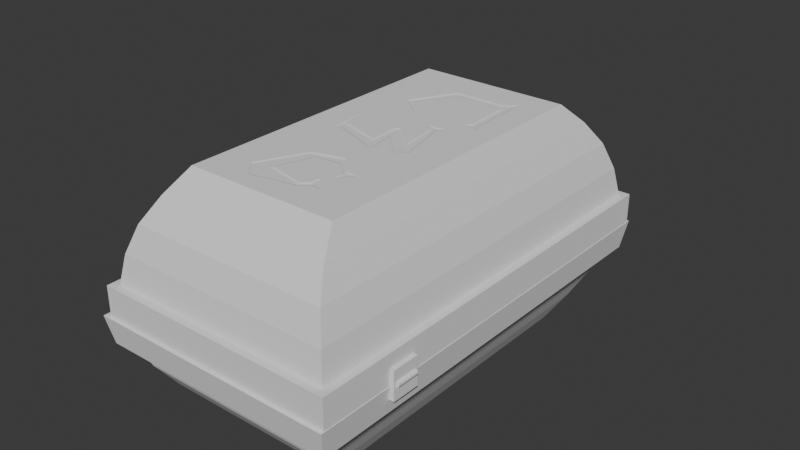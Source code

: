 # Source: chest.blend  (saved by Blender 5.2.45; exported with 4.5.12 LTS)
import bpy
from mathutils import Matrix  # noqa: F401  (used for matrix-valued properties, if any)

bpy.ops.wm.read_factory_settings(use_empty=True)
scene = bpy.context.scene
scene.name = 'Scene'

# ---- collections
col_collection = bpy.data.collections.new('Collection'); scene.collection.children.link(col_collection)

# ---- world
world_world = bpy.data.worlds.new('World'); scene.world = world_world
world_world.use_nodes = True; world_world.node_tree.nodes.clear()
_N = world_world.node_tree.nodes; _L = world_world.node_tree.links
n0 = _N.new('ShaderNodeOutputWorld'); n0.name = 'World Output'; n0.location = (200, 100)
n1 = _N.new('ShaderNodeBackground'); n1.name = 'Background'; n1.location = (-200, 100)
n1.inputs[0].default_value = (0.05088, 0.05088, 0.05088, 1.0)
_L.new(n1.outputs[0], n0.inputs[0])
n0.is_active_output = True
world_world.color = (0.05088, 0.05088, 0.05088)
world_world.sun_shadow_jitter_overblur = 0.0

# ---- meshes
me_cube_001 = bpy.data.meshes.new('Cube.001')
me_cube_001.from_pydata([(1.324, -1.332, 2.859), (1.324, 1.332, 2.859), (1.892, -1.332, 1.641), (1.892, 1.332, 1.641), (0.5623, -1.619, 2.648), (0.393, -1.819, 2.79), (0.6357, -1.771, 2.857), (0.8787, -1.686, 2.884), (1.111, -1.534, 2.876), (1.111, 1.534, 2.876), (0.8787, 1.686, 2.884), (0.6357, 1.771, 2.857), (0.393, 1.819, 2.79), (0.5623, 1.619, 2.648), (1.768, 1.534, 1.466), (1.625, 1.686, 1.284), (1.448, 1.771, 1.115), (1.241, 1.819, 0.9722), (1.241, 1.619, 1.193), (1.768, -1.534, 1.466), (1.625, -1.686, 1.284), (1.448, -1.771, 1.115), (1.241, -1.819, 0.9722), (1.241, -1.619, 1.193), (1.01, -1.819, 0.8647), (0.1624, -1.819, 2.683), (1.01, 1.819, 0.8647), (0.1624, 1.819, 2.683), (1.603, -1.619, 1.362), (0.9249, -1.619, 2.817), (1.603, 1.619, 1.362), (0.9249, 1.619, 2.817), (1.76, -1.068, 1.736), (1.312, -1.068, 2.697), (1.76, 1.068, 1.736), (1.312, 1.068, 2.697), (0.1346, -1.885, 2.742), (0.3652, -1.885, 2.85), (0.3652, 1.885, 2.85), (0.1346, 1.885, 2.742), (1.269, 1.885, 0.9125), (1.038, 1.885, 0.805), (1.269, -1.885, 0.9125), (1.038, -1.885, 0.805), (1.52, 0.5328, 2.423), (1.471, 0.6283, 2.529), (1.555, 0.9953, 2.349), (1.746, 1.003, 1.94), (1.778, 1.068, 1.872), (1.783, 0.5307, 1.86), (1.791, 0.4928, 1.844), (1.762, 0.512, 1.906), (1.769, 0.5234, 1.889), (1.762, 0.9542, 1.905), (1.579, 0.9841, 2.298), (1.488, 0.6434, 2.492), (1.675, 0.3031, 2.092), (1.696, 0.2979, 2.046), (1.706, 0.3067, 2.025), (1.698, 0.2695, 2.042), (1.746, -0.177, 1.94), (1.71, -0.2307, 2.016), (1.616, -0.001545, 2.219), (1.634, -0.3009, 2.18), (1.604, -0.2529, 2.245), (1.448, -0.1155, 2.579), (1.439, -0.1284, 2.597), (1.439, -0.08783, 2.598), (1.437, -0.05477, 2.603), (1.603, -0.1769, 2.245), (1.599, 0.09769, 2.254), (1.609, 0.1049, 2.233), (1.712, -0.1036, 2.013), (1.69, 0.2668, 2.06), (1.709, -1.018, 2.019), (1.678, -0.9469, 2.085), (1.676, -0.9542, 2.089), (1.677, -1.012, 2.087), (1.653, -1.071, 2.139), (1.5, -0.9969, 2.467), (1.551, -0.6531, 2.357), (1.649, -0.6249, 2.147), (1.71, -0.7642, 2.018), (1.71, -0.8078, 2.017), (1.735, -0.72, 1.963), (1.711, -0.7357, 2.015), (1.699, -0.7348, 2.039), (1.634, -0.5684, 2.18), (1.523, -0.6396, 2.417), (1.444, -1.03, 2.588), (1.491, -1.163, 2.486), (1.651, -1.083, 2.143), (1.697, -1.013, 2.044), (1.563, 0.4363, 2.345), (1.466, 0.6235, 2.554), (1.556, 1.014, 2.362), (1.748, 1.022, 1.949), (1.791, 1.108, 1.858), (1.797, 0.535, 1.845), (1.81, 0.4639, 1.816), (1.748, 0.5054, 1.949), (1.767, 0.5334, 1.909), (1.76, 0.9367, 1.924), (1.589, 0.9647, 2.291), (1.503, 0.6438, 2.474), (1.659, 0.327, 2.139), (1.701, 0.3169, 2.051), (1.727, 0.3412, 1.994), (1.712, 0.2675, 2.026), (1.761, -0.1855, 1.923), (1.715, -0.2546, 2.021), (1.632, -0.05564, 2.198), (1.647, -0.2899, 2.167), (1.67, -0.3269, 2.116), (1.454, -0.1363, 2.579), (1.437, -0.1619, 2.616), (1.433, 0.2346, 2.626), (1.449, -0.04041, 2.59), (1.601, -0.1513, 2.266), (1.597, 0.1113, 2.274), (1.616, 0.1258, 2.232), (1.706, -0.0571, 2.039), (1.688, 0.2582, 2.079), (1.738, -1.047, 1.971), (1.682, -0.9169, 2.091), (1.674, -0.9493, 2.108), (1.675, -1.005, 2.107), (1.656, -1.05, 2.147), (1.516, -0.9828, 2.447), (1.562, -0.6703, 2.347), (1.652, -0.6446, 2.155), (1.707, -0.7722, 2.037), (1.707, -0.8679, 2.036), (1.745, -0.7362, 1.955), (1.768, -0.7212, 1.906), (1.708, -0.7164, 2.034), (1.642, -0.5474, 2.177), (1.523, -0.6238, 2.431), (1.44, -1.033, 2.611), (1.494, -1.183, 2.494), (1.66, -1.1, 2.139), (1.704, -1.033, 2.043)], [], [(8, 0, 1, 9), (9, 1, 3, 14), (14, 3, 2, 19), (19, 2, 0, 8), (3, 1, 95, 96, 97, 98, 99, 108, 109, 110, 111, 112, 113, 136, 135, 134, 133, 132, 131, 130, 129, 128, 127, 126, 125, 124, 123, 141, 140, 139, 0, 2), (24, 26, 41, 43), (22, 21, 6, 5), (21, 20, 7, 6), (20, 19, 8, 7), (5, 12, 38, 37), (17, 16, 21, 22), (16, 15, 20, 21), (15, 14, 19, 20), (25, 24, 43, 36), (12, 11, 16, 17), (11, 10, 15, 16), (10, 9, 14, 15), (12, 17, 40, 38), (5, 6, 11, 12), (6, 7, 10, 11), (7, 8, 9, 10), (4, 13, 31, 29), (4, 23, 24, 25), (23, 18, 26, 24), (18, 13, 27, 26), (13, 4, 25, 27), (31, 30, 34, 35), (18, 23, 28, 30), (13, 18, 30, 31), (23, 4, 29, 28), (32, 33, 35, 34), (28, 29, 33, 32), (29, 31, 35, 33), (30, 28, 32, 34), (43, 42, 37, 36), (41, 40, 42, 43), (39, 38, 40, 41), (36, 37, 38, 39), (22, 5, 37, 42), (26, 27, 39, 41), (17, 22, 42, 40), (27, 25, 36, 39), (0, 139, 138, 137, 136, 113, 114, 115, 116, 117, 118, 119, 120, 121, 122, 105, 106, 107, 108, 99, 100, 101, 102, 103, 104, 93, 94, 95, 1), (45, 44, 55, 54, 53, 52, 51, 50, 49, 48, 47, 46), (58, 57, 56, 73, 72, 71, 70, 69, 68, 67, 66, 65, 64, 63, 62, 61, 60, 59), (88, 89, 90, 91, 92, 74, 75, 76, 77, 78, 79, 80, 81, 82, 83, 84, 85, 86, 87), (44, 45, 94, 93), (45, 46, 95, 94), (46, 47, 96, 95), (47, 48, 97, 96), (48, 49, 98, 97), (49, 50, 99, 98), (50, 51, 100, 99), (51, 52, 101, 100), (52, 53, 102, 101), (53, 54, 103, 102), (54, 55, 104, 103), (55, 44, 93, 104), (56, 57, 106, 105), (57, 58, 107, 106), (58, 59, 108, 107), (59, 60, 109, 108), (60, 61, 110, 109), (61, 62, 111, 110), (62, 63, 112, 111), (63, 64, 113, 112), (64, 65, 114, 113), (65, 66, 115, 114), (66, 67, 116, 115), (67, 68, 117, 116), (68, 69, 118, 117), (69, 70, 119, 118), (70, 71, 120, 119), (71, 72, 121, 120), (72, 73, 122, 121), (73, 56, 105, 122), (75, 74, 123, 124), (76, 75, 124, 125), (77, 76, 125, 126), (78, 77, 126, 127), (79, 78, 127, 128), (80, 79, 128, 129), (81, 80, 129, 130), (82, 81, 130, 131), (83, 82, 131, 132), (84, 83, 132, 133), (85, 84, 133, 134), (86, 85, 134, 135), (87, 86, 135, 136), (88, 87, 136, 137), (89, 88, 137, 138), (90, 89, 138, 139), (91, 90, 139, 140), (92, 91, 140, 141), (74, 92, 141, 123)])
_uv = me_cube_001.uv_layers.new(name='UVMap')
_uv.uv.foreach_set('vector', [0.5972, 0.0, 0.625, 0.0, 0.625, 0.25, 0.5972, 0.25, 0.5972, 0.25, 0.625, 0.25, 0.625, 0.5, 0.5972, 0.5, 0.5972, 0.5, 0.625, 0.5, 0.625, 0.75, 0.5972, 0.75, 0.5972, 0.75, 0.625, 0.75, 0.625, 1.0, 0.5972, 1.0, 0.625, 0.5, 0.875, 0.5, 0.7713, 0.5171, 0.6891, 0.5274, 0.6669, 0.5221, 0.6919, 0.5743, 0.6895, 0.5816, 0.7106, 0.6025, 0.6893, 0.645, 0.7096, 0.6515, 0.7458, 0.6328, 0.7394, 0.6548, 0.7291, 0.6583, 0.7416, 0.679, 0.7123, 0.6948, 0.6858, 0.6953, 0.6961, 0.6967, 0.7127, 0.709, 0.7128, 0.7001, 0.7371, 0.6881, 0.7766, 0.6905, 0.797, 0.7198, 0.7355, 0.7262, 0.7271, 0.7219, 0.7274, 0.7167, 0.7238, 0.7137, 0.6992, 0.7258, 0.714, 0.7245, 0.7337, 0.7309, 0.8067, 0.7387, 0.875, 0.75, 0.625, 0.75, 0.4861, 0.75, 0.4861, 0.5, 0.4861, 0.5, 0.4861, 0.75, 0.5139, 0.75, 0.5417, 0.75, 0.5417, 1.0, 0.5139, 1.0, 0.5417, 0.75, 0.5694, 0.75, 0.5694, 1.0, 0.5417, 1.0, 0.5694, 0.75, 0.5972, 0.75, 0.5972, 1.0, 0.5694, 1.0, 0.5139, 0.0, 0.5139, 0.25, 0.5139, 0.25, 0.5139, 0.0, 0.5139, 0.5, 0.5417, 0.5, 0.5417, 0.75, 0.5139, 0.75, 0.5417, 0.5, 0.5694, 0.5, 0.5694, 0.75, 0.5417, 0.75, 0.5694, 0.5, 0.5972, 0.5, 0.5972, 0.75, 0.5694, 0.75, 0.4861, 0.0, 0.4861, 0.75, 0.4861, 0.75, 0.4861, 0.0, 0.5139, 0.25, 0.5417, 0.25, 0.5417, 0.5, 0.5139, 0.5, 0.5417, 0.25, 0.5694, 0.25, 0.5694, 0.5, 0.5417, 0.5, 0.5694, 0.25, 0.5972, 0.25, 0.5972, 0.5, 0.5694, 0.5, 0.5139, 0.25, 0.5139, 0.5, 0.5139, 0.5, 0.5139, 0.25, 0.5139, 0.0, 0.5417, 0.0, 0.5417, 0.25, 0.5139, 0.25, 0.5417, 0.0, 0.5694, 0.0, 0.5694, 0.25, 0.5417, 0.25, 0.5694, 0.0, 0.5972, 0.0, 0.5972, 0.25, 0.5694, 0.25, 0.4861, 0.08156, 0.4861, 0.2682, 0.4861, 0.2682, 0.4861, 0.08156, 0.4861, 0.08156, 0.4861, 0.6684, 0.4861, 0.75, 0.4861, 0.0, 0.4861, 0.6684, 0.4861, 0.4818, 0.4861, 0.5, 0.4861, 0.75, 0.4861, 0.4818, 0.4861, 0.2682, 0.4861, 0.25, 0.4861, 0.5, 0.4861, 0.2682, 0.4861, 0.08156, 0.4861, 0.0, 0.4861, 0.25, 0.4861, 0.2682, 0.4861, 0.4818, 0.4861, 0.4818, 0.4861, 0.2682, 0.4861, 0.4818, 0.4861, 0.6684, 0.4861, 0.6684, 0.4861, 0.4818, 0.4861, 0.2682, 0.4861, 0.4818, 0.4861, 0.4818, 0.4861, 0.2682, 0.4861, 0.6684, 0.4861, 0.08156, 0.4861, 0.08156, 0.4861, 0.6684, 0.4861, 0.6684, 0.4861, 0.08156, 0.4861, 0.2682, 0.4861, 0.4818, 0.4861, 0.6684, 0.4861, 0.08156, 0.4861, 0.08156, 0.4861, 0.6684, 0.4861, 0.08156, 0.4861, 0.2682, 0.4861, 0.2682, 0.4861, 0.08156, 0.4861, 0.4818, 0.4861, 0.6684, 0.4861, 0.6684, 0.4861, 0.4818, 0.4861, 0.75, 0.5139, 0.75, 0.5139, 1.0, 0.4861, 1.0, 0.4861, 0.5, 0.5139, 0.5, 0.5139, 0.75, 0.4861, 0.75, 0.4861, 0.25, 0.5139, 0.25, 0.5139, 0.5, 0.4861, 0.5, 0.4861, 0.0, 0.5139, 0.0, 0.5139, 0.25, 0.4861, 0.25, 0.5139, 0.75, 0.5139, 1.0, 0.5139, 1.0, 0.5139, 0.75, 0.4861, 0.5, 0.4861, 0.25, 0.4861, 0.25, 0.4861, 0.5, 0.5139, 0.5, 0.5139, 0.75, 0.5139, 0.75, 0.5139, 0.5, 0.4861, 0.25, 0.4861, 0.0, 0.4861, 0.0, 0.4861, 0.25, 0.875, 0.75, 0.8067, 0.7387, 0.8306, 0.7245, 0.7938, 0.6861, 0.7416, 0.679, 0.7291, 0.6583, 0.8242, 0.6404, 0.8317, 0.6428, 0.8338, 0.6055, 0.8264, 0.6314, 0.7598, 0.6418, 0.7615, 0.6171, 0.7528, 0.6158, 0.7132, 0.6329, 0.7214, 0.6033, 0.7338, 0.5969, 0.7156, 0.5978, 0.704, 0.5955, 0.7106, 0.6025, 0.6895, 0.5816, 0.714, 0.5742, 0.7046, 0.5728, 0.688, 0.5358, 0.7597, 0.5234, 0.8114, 0.5476, 0.7958, 0.5699, 0.8281, 0.5473, 0.7713, 0.5171, 0.875, 0.5, 0.8236, 0.5475, 0.8071, 0.559, 0.8154, 0.5471, 0.7605, 0.5214, 0.684, 0.5347, 0.7017, 0.5741, 0.7055, 0.5747, 0.6942, 0.5781, 0.6954, 0.5743, 0.672, 0.5252, 0.6887, 0.5293, 0.7702, 0.519, 0.7109, 0.5988, 0.7152, 0.5996, 0.7247, 0.5991, 0.7181, 0.6025, 0.7085, 0.6373, 0.7536, 0.6177, 0.7579, 0.6184, 0.7561, 0.6442, 0.8295, 0.6327, 0.8286, 0.6358, 0.8284, 0.6396, 0.8246, 0.6384, 0.7561, 0.6513, 0.7427, 0.6558, 0.7508, 0.6277, 0.709, 0.6492, 0.6933, 0.6442, 0.7143, 0.6023, 0.7913, 0.6876, 0.8265, 0.7243, 0.8054, 0.7367, 0.735, 0.7292, 0.7147, 0.7227, 0.7097, 0.7231, 0.7231, 0.7165, 0.7239, 0.7172, 0.7236, 0.7226, 0.7343, 0.7281, 0.8016, 0.7212, 0.7791, 0.6889, 0.7359, 0.6862, 0.7094, 0.6993, 0.7093, 0.7034, 0.6982, 0.6952, 0.7089, 0.6966, 0.7138, 0.6966, 0.7427, 0.6809, 0.8071, 0.559, 0.8236, 0.5475, 0.8281, 0.5473, 0.7958, 0.5699, 0.8236, 0.5475, 0.7702, 0.519, 0.7713, 0.5171, 0.8281, 0.5473, 0.7702, 0.519, 0.6887, 0.5293, 0.6891, 0.5274, 0.7713, 0.5171, 0.6887, 0.5293, 0.672, 0.5252, 0.6669, 0.5221, 0.6891, 0.5274, 0.672, 0.5252, 0.6954, 0.5743, 0.6919, 0.5743, 0.6669, 0.5221, 0.6954, 0.5743, 0.6942, 0.5781, 0.6895, 0.5816, 0.6919, 0.5743, 0.6942, 0.5781, 0.7055, 0.5747, 0.714, 0.5742, 0.6895, 0.5816, 0.7055, 0.5747, 0.7017, 0.5741, 0.7046, 0.5728, 0.714, 0.5742, 0.7017, 0.5741, 0.684, 0.5347, 0.688, 0.5358, 0.7046, 0.5728, 0.684, 0.5347, 0.7605, 0.5214, 0.7597, 0.5234, 0.688, 0.5358, 0.7605, 0.5214, 0.8154, 0.5471, 0.8114, 0.5476, 0.7597, 0.5234, 0.8154, 0.5471, 0.8071, 0.559, 0.7958, 0.5699, 0.8114, 0.5476, 0.7247, 0.5991, 0.7152, 0.5996, 0.7156, 0.5978, 0.7338, 0.5969, 0.7152, 0.5996, 0.7109, 0.5988, 0.704, 0.5955, 0.7156, 0.5978, 0.7109, 0.5988, 0.7143, 0.6023, 0.7106, 0.6025, 0.704, 0.5955, 0.7143, 0.6023, 0.6933, 0.6442, 0.6893, 0.645, 0.7106, 0.6025, 0.6933, 0.6442, 0.709, 0.6492, 0.7096, 0.6515, 0.6893, 0.645, 0.709, 0.6492, 0.7508, 0.6277, 0.7458, 0.6328, 0.7096, 0.6515, 0.7508, 0.6277, 0.7427, 0.6558, 0.7394, 0.6548, 0.7458, 0.6328, 0.7427, 0.6558, 0.7561, 0.6513, 0.7291, 0.6583, 0.7394, 0.6548, 0.7561, 0.6513, 0.8246, 0.6384, 0.8242, 0.6404, 0.7291, 0.6583, 0.8246, 0.6384, 0.8284, 0.6396, 0.8317, 0.6428, 0.8242, 0.6404, 0.8284, 0.6396, 0.8286, 0.6358, 0.8338, 0.6055, 0.8317, 0.6428, 0.8286, 0.6358, 0.8295, 0.6327, 0.8264, 0.6314, 0.8338, 0.6055, 0.8295, 0.6327, 0.7561, 0.6442, 0.7598, 0.6418, 0.8264, 0.6314, 0.7561, 0.6442, 0.7579, 0.6184, 0.7615, 0.6171, 0.7598, 0.6418, 0.7579, 0.6184, 0.7536, 0.6177, 0.7528, 0.6158, 0.7615, 0.6171, 0.7536, 0.6177, 0.7085, 0.6373, 0.7132, 0.6329, 0.7528, 0.6158, 0.7085, 0.6373, 0.7181, 0.6025, 0.7214, 0.6033, 0.7132, 0.6329, 0.7181, 0.6025, 0.7247, 0.5991, 0.7338, 0.5969, 0.7214, 0.6033, 0.7231, 0.7165, 0.7097, 0.7231, 0.6992, 0.7258, 0.7238, 0.7137, 0.7239, 0.7172, 0.7231, 0.7165, 0.7238, 0.7137, 0.7274, 0.7167, 0.7236, 0.7226, 0.7239, 0.7172, 0.7274, 0.7167, 0.7271, 0.7219, 0.7343, 0.7281, 0.7236, 0.7226, 0.7271, 0.7219, 0.7355, 0.7262, 0.8016, 0.7212, 0.7343, 0.7281, 0.7355, 0.7262, 0.797, 0.7198, 0.7791, 0.6889, 0.8016, 0.7212, 0.797, 0.7198, 0.7766, 0.6905, 0.7359, 0.6862, 0.7791, 0.6889, 0.7766, 0.6905, 0.7371, 0.6881, 0.7094, 0.6993, 0.7359, 0.6862, 0.7371, 0.6881, 0.7128, 0.7001, 0.7093, 0.7034, 0.7094, 0.6993, 0.7128, 0.7001, 0.7127, 0.709, 0.6982, 0.6952, 0.7093, 0.7034, 0.7127, 0.709, 0.6961, 0.6967, 0.7089, 0.6966, 0.6982, 0.6952, 0.6961, 0.6967, 0.6858, 0.6953, 0.7138, 0.6966, 0.7089, 0.6966, 0.6858, 0.6953, 0.7123, 0.6948, 0.7427, 0.6809, 0.7138, 0.6966, 0.7123, 0.6948, 0.7416, 0.679, 0.7913, 0.6876, 0.7427, 0.6809, 0.7416, 0.679, 0.7938, 0.6861, 0.8265, 0.7243, 0.7913, 0.6876, 0.7938, 0.6861, 0.8306, 0.7245, 0.8054, 0.7367, 0.8265, 0.7243, 0.8306, 0.7245, 0.8067, 0.7387, 0.735, 0.7292, 0.8054, 0.7367, 0.8067, 0.7387, 0.7337, 0.7309, 0.7147, 0.7227, 0.735, 0.7292, 0.7337, 0.7309, 0.714, 0.7245, 0.7097, 0.7231, 0.7147, 0.7227, 0.714, 0.7245, 0.6992, 0.7258])
me_cube_001.update()
me_cube_002 = bpy.data.meshes.new('Cube.002')
me_cube_002.from_pydata([(-0.6717, -1.332, 1.192e-07), (-0.6717, 1.332, 1.192e-07), (0.6717, -1.332, 1.192e-07), (0.6717, 1.332, 1.192e-07), (-0.7779, -1.534, 0.1858), (-0.8826, -1.686, 0.393), (-0.9612, -1.771, 0.6244), (-0.8193, -1.652, 0.3728), (-0.8193, 1.652, 0.3728), (-0.9612, 1.771, 0.6244), (-0.8826, 1.686, 0.393), (-0.7779, 1.534, 0.1858), (0.8193, 1.652, 0.3728), (0.9612, 1.771, 0.6244), (0.8826, 1.686, 0.393), (0.7779, 1.534, 0.1858), (0.8193, -1.652, 0.3728), (0.9612, -1.771, 0.6244), (0.8826, -1.686, 0.393), (0.7779, -1.534, 0.1858), (1.003, -1.819, 0.8728), (-1.003, -1.819, 0.8728), (1.003, 1.819, 0.8728), (-1.003, 1.819, 0.8728), (0.5508, -1.11, 0.07279), (-0.5508, -1.11, 0.07279), (0.5508, 1.11, 0.07279), (-0.5508, 1.11, 0.07279), (-1.056, -1.865, 0.6143), (-1.097, -1.914, 0.8627), (-1.097, 1.914, 0.8627), (-1.056, 1.865, 0.6143), (1.097, 1.914, 0.8627), (1.056, 1.865, 0.6143), (1.097, -1.914, 0.8627), (1.056, -1.865, 0.6143)], [], [(1, 3, 2, 0), (2, 19, 4, 0), (19, 18, 5, 4), (18, 17, 6, 5), (22, 20, 34, 32), (3, 15, 19, 2), (15, 14, 18, 19), (14, 13, 17, 18), (23, 22, 32, 30), (1, 11, 15, 3), (11, 10, 14, 15), (10, 9, 13, 14), (6, 17, 35, 28), (0, 4, 11, 1), (4, 5, 10, 11), (5, 6, 9, 10), (21, 23, 30, 29), (7, 16, 24, 25), (16, 7, 21, 20), (12, 16, 20, 22), (8, 12, 22, 23), (7, 8, 23, 21), (24, 26, 27, 25), (8, 7, 25, 27), (16, 12, 26, 24), (12, 8, 27, 26), (35, 34, 29, 28), (33, 32, 34, 35), (31, 30, 32, 33), (28, 29, 30, 31), (9, 6, 28, 31), (20, 21, 29, 34), (13, 9, 31, 33), (17, 13, 33, 35)])
_uv = me_cube_002.uv_layers.new(name='UVMap')
_uv.uv.foreach_set('vector', [0.125, 0.5, 0.375, 0.5, 0.375, 0.75, 0.125, 0.75, 0.375, 0.75, 0.4028, 0.75, 0.4028, 1.0, 0.375, 1.0, 0.4028, 0.75, 0.4306, 0.75, 0.4306, 1.0, 0.4028, 1.0, 0.4306, 0.75, 0.4583, 0.75, 0.4583, 1.0, 0.4306, 1.0, 0.4861, 0.5, 0.4861, 0.75, 0.4861, 0.75, 0.4861, 0.5, 0.375, 0.5, 0.4028, 0.5, 0.4028, 0.75, 0.375, 0.75, 0.4028, 0.5, 0.4306, 0.5, 0.4306, 0.75, 0.4028, 0.75, 0.4306, 0.5, 0.4583, 0.5, 0.4583, 0.75, 0.4306, 0.75, 0.4861, 0.25, 0.4861, 0.5, 0.4861, 0.5, 0.4861, 0.25, 0.375, 0.25, 0.4028, 0.25, 0.4028, 0.5, 0.375, 0.5, 0.4028, 0.25, 0.4306, 0.25, 0.4306, 0.5, 0.4028, 0.5, 0.4306, 0.25, 0.4583, 0.25, 0.4583, 0.5, 0.4306, 0.5, 0.4583, 1.0, 0.4583, 0.75, 0.4583, 0.75, 0.4583, 1.0, 0.375, 0.0, 0.4028, 0.0, 0.4028, 0.25, 0.375, 0.25, 0.4028, 0.0, 0.4306, 0.0, 0.4306, 0.25, 0.4028, 0.25, 0.4306, 0.0, 0.4583, 0.0, 0.4583, 0.25, 0.4306, 0.25, 0.4861, 0.0, 0.4861, 0.25, 0.4861, 0.25, 0.4861, 0.0, 0.4861, 0.08156, 0.4861, 0.6684, 0.4861, 0.6684, 0.4861, 0.08156, 0.4861, 0.6684, 0.4861, 0.08156, 0.4861, 0.0, 0.4861, 0.75, 0.4861, 0.4818, 0.4861, 0.6684, 0.4861, 0.75, 0.4861, 0.5, 0.4861, 0.2682, 0.4861, 0.4818, 0.4861, 0.5, 0.4861, 0.25, 0.4861, 0.08156, 0.4861, 0.2682, 0.4861, 0.25, 0.4861, 0.0, 0.4861, 0.6684, 0.4861, 0.4818, 0.4861, 0.2682, 0.4861, 0.08156, 0.4861, 0.2682, 0.4861, 0.08156, 0.4861, 0.08156, 0.4861, 0.2682, 0.4861, 0.6684, 0.4861, 0.4818, 0.4861, 0.4818, 0.4861, 0.6684, 0.4861, 0.4818, 0.4861, 0.2682, 0.4861, 0.2682, 0.4861, 0.4818, 0.4583, 0.75, 0.4861, 0.75, 0.4861, 1.0, 0.4583, 1.0, 0.4583, 0.5, 0.4861, 0.5, 0.4861, 0.75, 0.4583, 0.75, 0.4583, 0.25, 0.4861, 0.25, 0.4861, 0.5, 0.4583, 0.5, 0.4583, 0.0, 0.4861, 0.0, 0.4861, 0.25, 0.4583, 0.25, 0.4583, 0.25, 0.4583, 0.0, 0.4583, 0.0, 0.4583, 0.25, 0.4861, 0.75, 0.4861, 0.0, 0.4861, 0.0, 0.4861, 0.75, 0.4583, 0.5, 0.4583, 0.25, 0.4583, 0.25, 0.4583, 0.5, 0.4583, 0.75, 0.4583, 0.5, 0.4583, 0.5, 0.4583, 0.75])
me_cube_002.update()
me_cube_003 = bpy.data.meshes.new('Cube.003')
me_cube_003.from_pydata([(-0.25, -0.25, -0.25), (-0.25, -0.25, 0.25), (-0.25, 0.25, -0.25), (-0.25, 0.25, 0.25), (0.25, -0.25, -0.25), (0.25, -0.25, 0.25), (0.25, 0.25, -0.25), (0.25, 0.25, 0.25), (-0.25, -0.25, 0.0), (-0.25, 0.25, 0.0), (0.25, 0.25, 0.0), (0.25, -0.25, 0.0)], [], [(8, 1, 3, 9), (9, 3, 7, 10), (10, 7, 5, 11), (11, 5, 1, 8), (2, 6, 4, 0), (7, 3, 1, 5), (4, 11, 8, 0), (6, 10, 11, 4), (2, 9, 10, 6), (0, 8, 9, 2)])
_uv = me_cube_003.uv_layers.new(name='UVMap')
_uv.uv.foreach_set('vector', [0.5, 0.0, 0.625, 0.0, 0.625, 0.25, 0.5, 0.25, 0.5, 0.25, 0.625, 0.25, 0.625, 0.5, 0.5, 0.5, 0.5, 0.5, 0.625, 0.5, 0.625, 0.75, 0.5, 0.75, 0.5, 0.75, 0.625, 0.75, 0.625, 1.0, 0.5, 1.0, 0.125, 0.5, 0.375, 0.5, 0.375, 0.75, 0.125, 0.75, 0.625, 0.5, 0.875, 0.5, 0.875, 0.75, 0.625, 0.75, 0.375, 0.75, 0.5, 0.75, 0.5, 1.0, 0.375, 1.0, 0.375, 0.5, 0.5, 0.5, 0.5, 0.75, 0.375, 0.75, 0.375, 0.25, 0.5, 0.25, 0.5, 0.5, 0.375, 0.5, 0.375, 0.0, 0.5, 0.0, 0.5, 0.25, 0.375, 0.25])
me_cube_003.update()
me_cylinder = bpy.data.meshes.new('Cylinder')
me_cylinder.from_pydata([(0.0, 0.05, -1.0), (0.0, 0.05, 1.0), (0.009755, 0.04904, -1.0), (0.009755, 0.04904, 1.0), (0.01913, 0.04619, -1.0), (0.01913, 0.04619, 1.0), (0.02778, 0.04157, -1.0), (0.02778, 0.04157, 1.0), (0.03536, 0.03536, -1.0), (0.03536, 0.03536, 1.0), (0.04157, 0.02778, -1.0), (0.04157, 0.02778, 1.0), (0.04619, 0.01913, -1.0), (0.04619, 0.01913, 1.0), (0.04904, 0.009755, -1.0), (0.04904, 0.009755, 1.0), (0.05, 0.0, -1.0), (0.05, 0.0, 1.0), (0.04904, -0.009755, -1.0), (0.04904, -0.009755, 1.0), (0.04619, -0.01913, -1.0), (0.04619, -0.01913, 1.0), (0.04157, -0.02778, -1.0), (0.04157, -0.02778, 1.0), (0.03536, -0.03536, -1.0), (0.03536, -0.03536, 1.0), (0.02778, -0.04157, -1.0), (0.02778, -0.04157, 1.0), (0.01913, -0.04619, -1.0), (0.01913, -0.04619, 1.0), (0.009755, -0.04904, -1.0), (0.009755, -0.04904, 1.0), (0.0, -0.05, -1.0), (0.0, -0.05, 1.0), (-0.009755, -0.04904, -1.0), (-0.009755, -0.04904, 1.0), (-0.01913, -0.04619, -1.0), (-0.01913, -0.04619, 1.0), (-0.02778, -0.04157, -1.0), (-0.02778, -0.04157, 1.0), (-0.03536, -0.03536, -1.0), (-0.03536, -0.03536, 1.0), (-0.04157, -0.02778, -1.0), (-0.04157, -0.02778, 1.0), (-0.04619, -0.01913, -1.0), (-0.04619, -0.01913, 1.0), (-0.04904, -0.009755, -1.0), (-0.04904, -0.009755, 1.0), (-0.05, 0.0, -1.0), (-0.05, 0.0, 1.0), (-0.04904, 0.009755, -1.0), (-0.04904, 0.009755, 1.0), (-0.04619, 0.01913, -1.0), (-0.04619, 0.01913, 1.0), (-0.04157, 0.02778, -1.0), (-0.04157, 0.02778, 1.0), (-0.03536, 0.03536, -1.0), (-0.03536, 0.03536, 1.0), (-0.02778, 0.04157, -1.0), (-0.02778, 0.04157, 1.0), (-0.01913, 0.04619, -1.0), (-0.01913, 0.04619, 1.0), (-0.009755, 0.04904, -1.0), (-0.009755, 0.04904, 1.0)], [], [(0, 1, 3, 2), (2, 3, 5, 4), (4, 5, 7, 6), (6, 7, 9, 8), (8, 9, 11, 10), (10, 11, 13, 12), (12, 13, 15, 14), (14, 15, 17, 16), (16, 17, 19, 18), (18, 19, 21, 20), (20, 21, 23, 22), (22, 23, 25, 24), (24, 25, 27, 26), (26, 27, 29, 28), (28, 29, 31, 30), (30, 31, 33, 32), (32, 33, 35, 34), (34, 35, 37, 36), (36, 37, 39, 38), (38, 39, 41, 40), (40, 41, 43, 42), (42, 43, 45, 44), (44, 45, 47, 46), (46, 47, 49, 48), (48, 49, 51, 50), (50, 51, 53, 52), (52, 53, 55, 54), (54, 55, 57, 56), (56, 57, 59, 58), (58, 59, 61, 60), (3, 1, 63, 61, 59, 57, 55, 53, 51, 49, 47, 45, 43, 41, 39, 37, 35, 33, 31, 29, 27, 25, 23, 21, 19, 17, 15, 13, 11, 9, 7, 5), (60, 61, 63, 62), (62, 63, 1, 0), (0, 2, 4, 6, 8, 10, 12, 14, 16, 18, 20, 22, 24, 26, 28, 30, 32, 34, 36, 38, 40, 42, 44, 46, 48, 50, 52, 54, 56, 58, 60, 62)])
_uv = me_cylinder.uv_layers.new(name='UVMap')
_uv.uv.foreach_set('vector', [1.0, 0.5, 1.0, 1.0, 0.9688, 1.0, 0.9688, 0.5, 0.9688, 0.5, 0.9688, 1.0, 0.9375, 1.0, 0.9375, 0.5, 0.9375, 0.5, 0.9375, 1.0, 0.9062, 1.0, 0.9062, 0.5, 0.9062, 0.5, 0.9062, 1.0, 0.875, 1.0, 0.875, 0.5, 0.875, 0.5, 0.875, 1.0, 0.8438, 1.0, 0.8438, 0.5, 0.8438, 0.5, 0.8438, 1.0, 0.8125, 1.0, 0.8125, 0.5, 0.8125, 0.5, 0.8125, 1.0, 0.7812, 1.0, 0.7812, 0.5, 0.7812, 0.5, 0.7812, 1.0, 0.75, 1.0, 0.75, 0.5, 0.75, 0.5, 0.75, 1.0, 0.7188, 1.0, 0.7188, 0.5, 0.7188, 0.5, 0.7188, 1.0, 0.6875, 1.0, 0.6875, 0.5, 0.6875, 0.5, 0.6875, 1.0, 0.6562, 1.0, 0.6562, 0.5, 0.6562, 0.5, 0.6562, 1.0, 0.625, 1.0, 0.625, 0.5, 0.625, 0.5, 0.625, 1.0, 0.5938, 1.0, 0.5938, 0.5, 0.5938, 0.5, 0.5938, 1.0, 0.5625, 1.0, 0.5625, 0.5, 0.5625, 0.5, 0.5625, 1.0, 0.5312, 1.0, 0.5312, 0.5, 0.5312, 0.5, 0.5312, 1.0, 0.5, 1.0, 0.5, 0.5, 0.5, 0.5, 0.5, 1.0, 0.4688, 1.0, 0.4688, 0.5, 0.4688, 0.5, 0.4688, 1.0, 0.4375, 1.0, 0.4375, 0.5, 0.4375, 0.5, 0.4375, 1.0, 0.4062, 1.0, 0.4062, 0.5, 0.4062, 0.5, 0.4062, 1.0, 0.375, 1.0, 0.375, 0.5, 0.375, 0.5, 0.375, 1.0, 0.3438, 1.0, 0.3438, 0.5, 0.3438, 0.5, 0.3438, 1.0, 0.3125, 1.0, 0.3125, 0.5, 0.3125, 0.5, 0.3125, 1.0, 0.2812, 1.0, 0.2812, 0.5, 0.2812, 0.5, 0.2812, 1.0, 0.25, 1.0, 0.25, 0.5, 0.25, 0.5, 0.25, 1.0, 0.2188, 1.0, 0.2188, 0.5, 0.2188, 0.5, 0.2188, 1.0, 0.1875, 1.0, 0.1875, 0.5, 0.1875, 0.5, 0.1875, 1.0, 0.1562, 1.0, 0.1562, 0.5, 0.1562, 0.5, 0.1562, 1.0, 0.125, 1.0, 0.125, 0.5, 0.125, 0.5, 0.125, 1.0, 0.09375, 1.0, 0.09375, 0.5, 0.09375, 0.5, 0.09375, 1.0, 0.0625, 1.0, 0.0625, 0.5, 0.2968, 0.4854, 0.25, 0.49, 0.2032, 0.4854, 0.1582, 0.4717, 0.1167, 0.4496, 0.08029, 0.4197, 0.05045, 0.3833, 0.02827, 0.3418, 0.01461, 0.2968, 0.01, 0.25, 0.01461, 0.2032, 0.02827, 0.1582, 0.05045, 0.1167, 0.08029, 0.08029, 0.1167, 0.05045, 0.1582, 0.02827, 0.2032, 0.01461, 0.25, 0.01, 0.2968, 0.01461, 0.3418, 0.02827, 0.3833, 0.05045, 0.4197, 0.08029, 0.4496, 0.1167, 0.4717, 0.1582, 0.4854, 0.2032, 0.49, 0.25, 0.4854, 0.2968, 0.4717, 0.3418, 0.4496, 0.3833, 0.4197, 0.4197, 0.3833, 0.4496, 0.3418, 0.4717, 0.0625, 0.5, 0.0625, 1.0, 0.03125, 1.0, 0.03125, 0.5, 0.03125, 0.5, 0.03125, 1.0, 0.0, 1.0, 0.0, 0.5, 0.75, 0.49, 0.7968, 0.4854, 0.8418, 0.4717, 0.8833, 0.4496, 0.9197, 0.4197, 0.9496, 0.3833, 0.9717, 0.3418, 0.9854, 0.2968, 0.99, 0.25, 0.9854, 0.2032, 0.9717, 0.1582, 0.9496, 0.1167, 0.9197, 0.08029, 0.8833, 0.05045, 0.8418, 0.02827, 0.7968, 0.01461, 0.75, 0.01, 0.7032, 0.01461, 0.6582, 0.02827, 0.6167, 0.05045, 0.5803, 0.08029, 0.5504, 0.1167, 0.5283, 0.1582, 0.5146, 0.2032, 0.51, 0.25, 0.5146, 0.2968, 0.5283, 0.3418, 0.5504, 0.3833, 0.5803, 0.4197, 0.6167, 0.4496, 0.6582, 0.4717, 0.7032, 0.4854])
me_cylinder.update()

# ---- objects
ob_cube = bpy.data.objects.new('Cube', me_cube_001)
ob_cube_001 = bpy.data.objects.new('Cube.001', me_cube_002)
ob_cube_002 = bpy.data.objects.new('Cube.002', me_cube_003)
ob_cylinder = bpy.data.objects.new('Cylinder', me_cylinder)

# ---- transforms, parenting, visibility, modifiers, constraints
ob_cube.location = (1.383, 5.546e-08, -0.4127)
ob_cube.rotation_euler = (1.836e-07, -1.134, -2.881e-07)
ob_cube_001.location = (0.0, 0.0, 0.0)
ob_cube_002.location = (1.102, -1.122, 0.8739)
ob_cube_002.scale = (0.1, 0.5, 0.5)
ob_cylinder.location = (1.127, -1.123, 0.8772)
ob_cylinder.rotation_euler = (1.562, 0.0007357, 0.001267)
ob_cylinder.scale = (0.5, 0.5, 0.1001)

# ---- collection membership
col_collection.objects.link(ob_cube)
col_collection.objects.link(ob_cube_001)
col_collection.objects.link(ob_cube_002)
col_collection.objects.link(ob_cylinder)

# ---- scene / render settings (as saved in the file)
scene.frame_start = 1; scene.frame_end = 250; scene.frame_set(0)
scene.render.engine = 'BLENDER_EEVEE_NEXT'
scene.render.bake_bias = 0.0
scene.render.bake_samples = 0
scene.render.compositor_device = 'GPU'
scene.eevee.use_volume_custom_range = False
scene.eevee.fast_gi_thickness_near = 0.1
scene.eevee.fast_gi_thickness_far = 0.0
scene.eevee.ray_tracing_options.screen_trace_thickness = 0.1
bpy.context.view_layer.update()

# ---- added for rendering (the .blend has no active camera and no usable light): camera, sun
cam_auto = bpy.data.cameras.new('AutoCamera')
cam_auto.lens = 50.0
cam_auto.sensor_width = 36.0
cam_auto.clip_end = 1000.0
ob_auto_camera = bpy.data.objects.new('AutoCamera', cam_auto)
scene.collection.objects.link(ob_auto_camera)
ob_auto_camera.location = (5.0269, -5.86449, 5.16992)
ob_auto_camera.rotation_euler = (1.09748, -7.21219e-08, 0.694738)
scene.camera = ob_auto_camera
light_auto_sun = bpy.data.lights.new('AutoSun', 'SUN')
light_auto_sun.energy = 3.0
light_auto_sun.angle = 0.0523599
ob_auto_sun = bpy.data.objects.new('AutoSun', light_auto_sun)
scene.collection.objects.link(ob_auto_sun)
ob_auto_sun.rotation_euler = (0.872665, 0.174533, 0.523599)
bpy.context.view_layer.update()
